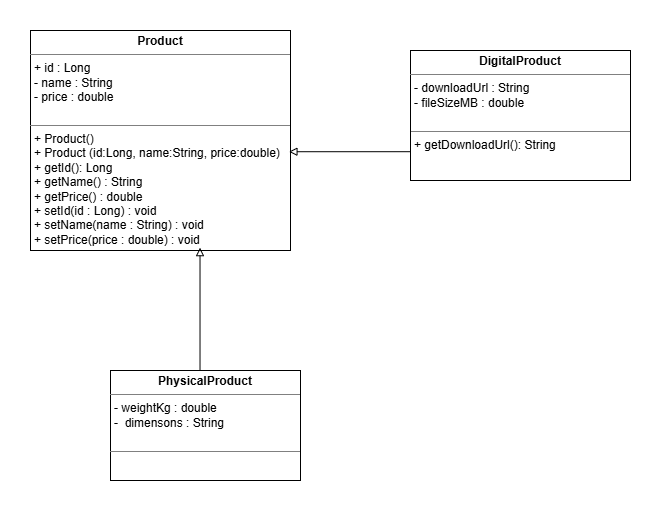

The diagram above was exported from draw.io. Its source (the exported page's mxGraphModel, read from the mxfile embedded in the PNG):
<mxGraphModel dx="732" dy="618" grid="1" gridSize="10" guides="1" tooltips="1" connect="1" arrows="1" fold="1" page="1" pageScale="1" pageWidth="1169" pageHeight="827" math="0" shadow="0">
  <root>
    <mxCell id="0" />
    <mxCell id="1" parent="0" />
    <mxCell id="3Wlf2Sz4UmRkWyY_PH39-1" parent="1" style="verticalAlign=top;align=left;overflow=fill;html=1;whiteSpace=wrap;" value="&lt;p style=&quot;margin:0px;margin-top:4px;text-align:center;&quot;&gt;&lt;b&gt;Product&lt;/b&gt;&lt;/p&gt;&lt;hr size=&quot;1&quot; style=&quot;border-style:solid;&quot;&gt;&lt;p style=&quot;margin:0px;margin-left:4px;&quot;&gt;+ id : Long&lt;/p&gt;&lt;p style=&quot;margin:0px;margin-left:4px;&quot;&gt;- name : String&lt;/p&gt;&lt;p style=&quot;margin:0px;margin-left:4px;&quot;&gt;- price : double&lt;/p&gt;&lt;p style=&quot;margin:0px;margin-left:4px;&quot;&gt;&lt;br&gt;&lt;/p&gt;&lt;hr size=&quot;1&quot; style=&quot;border-style:solid;&quot;&gt;&lt;p style=&quot;margin:0px;margin-left:4px;&quot;&gt;+ Product()&lt;/p&gt;&lt;p style=&quot;margin:0px;margin-left:4px;&quot;&gt;+ Product (id:Long, name:String, price:double)&lt;/p&gt;&lt;p style=&quot;margin:0px;margin-left:4px;&quot;&gt;+ getId(): Long&lt;/p&gt;&lt;p style=&quot;margin:0px;margin-left:4px;&quot;&gt;+ getName() : String&lt;/p&gt;&lt;p style=&quot;margin:0px;margin-left:4px;&quot;&gt;+ getPrice() : double&lt;/p&gt;&lt;p style=&quot;margin:0px;margin-left:4px;&quot;&gt;+ setId(id : Long) : void&lt;/p&gt;&lt;p style=&quot;margin:0px;margin-left:4px;&quot;&gt;+ setName(name : String) : void&lt;/p&gt;&lt;p style=&quot;margin:0px;margin-left:4px;&quot;&gt;+ setPrice(price : double) : void&lt;/p&gt;&lt;p style=&quot;margin:0px;margin-left:4px;&quot;&gt;&lt;br&gt;&lt;/p&gt;&lt;p style=&quot;margin:0px;margin-left:4px;&quot;&gt;&lt;br&gt;&lt;/p&gt;" vertex="1">
      <mxGeometry height="220" width="260" x="100" y="90" as="geometry" />
    </mxCell>
    <mxCell id="3Wlf2Sz4UmRkWyY_PH39-2" parent="1" style="verticalAlign=top;align=left;overflow=fill;html=1;whiteSpace=wrap;" value="&lt;p style=&quot;margin:0px;margin-top:4px;text-align:center;&quot;&gt;&lt;b&gt;DigitalProduct&lt;/b&gt;&lt;/p&gt;&lt;hr size=&quot;1&quot; style=&quot;border-style:solid;&quot;&gt;&lt;p style=&quot;margin:0px;margin-left:4px;&quot;&gt;&lt;span style=&quot;background-color: transparent; color: light-dark(#000000, var(--ge-light-color, #ffffff));&quot;&gt;-&amp;nbsp;&lt;/span&gt;&lt;span style=&quot;background-color: transparent; color: light-dark(#000000, var(--ge-light-color, #ffffff));&quot;&gt;downloadUrl&lt;/span&gt;&lt;span style=&quot;background-color: transparent; color: light-dark(#000000, var(--ge-light-color, #ffffff));&quot;&gt;&amp;nbsp;: String&lt;/span&gt;&lt;/p&gt;&lt;p style=&quot;margin:0px;margin-left:4px;&quot;&gt;- fileSizeMB : double&lt;/p&gt;&lt;p style=&quot;margin:0px;margin-left:4px;&quot;&gt;&lt;br&gt;&lt;/p&gt;&lt;hr size=&quot;1&quot; style=&quot;border-style:solid;&quot;&gt;&lt;p style=&quot;margin:0px;margin-left:4px;&quot;&gt;+ getDownloadUrl(): String&lt;/p&gt;&lt;p style=&quot;margin:0px;margin-left:4px;&quot;&gt;&lt;br&gt;&lt;/p&gt;&lt;p style=&quot;margin:0px;margin-left:4px;&quot;&gt;&lt;br&gt;&lt;/p&gt;&lt;p style=&quot;margin:0px;margin-left:4px;&quot;&gt;&lt;br&gt;&lt;/p&gt;" vertex="1">
      <mxGeometry height="130" width="220" x="480" y="110" as="geometry" />
    </mxCell>
    <mxCell id="3Wlf2Sz4UmRkWyY_PH39-3" parent="1" style="verticalAlign=top;align=left;overflow=fill;html=1;whiteSpace=wrap;" value="&lt;p style=&quot;margin:0px;margin-top:4px;text-align:center;&quot;&gt;&lt;b&gt;PhysicalProduct&lt;/b&gt;&lt;/p&gt;&lt;hr size=&quot;1&quot; style=&quot;border-style:solid;&quot;&gt;&lt;p style=&quot;margin:0px;margin-left:4px;&quot;&gt;&lt;span style=&quot;background-color: transparent; color: light-dark(#000000, var(--ge-light-color, #ffffff));&quot;&gt;- weightKg : double&amp;nbsp;&lt;/span&gt;&lt;/p&gt;&lt;p style=&quot;margin:0px;margin-left:4px;&quot;&gt;-&amp;nbsp; dimensons : String&lt;/p&gt;&lt;p style=&quot;margin:0px;margin-left:4px;&quot;&gt;&lt;br&gt;&lt;/p&gt;&lt;hr size=&quot;1&quot; style=&quot;border-style:solid;&quot;&gt;&lt;p style=&quot;margin:0px;margin-left:4px;&quot;&gt;&lt;br&gt;&lt;/p&gt;&lt;p style=&quot;margin:0px;margin-left:4px;&quot;&gt;&lt;br&gt;&lt;/p&gt;&lt;p style=&quot;margin:0px;margin-left:4px;&quot;&gt;&lt;br&gt;&lt;/p&gt;" vertex="1">
      <mxGeometry height="110" width="190" x="180" y="430" as="geometry" />
    </mxCell>
    <mxCell id="3Wlf2Sz4UmRkWyY_PH39-4" edge="1" parent="1" source="3Wlf2Sz4UmRkWyY_PH39-2" style="edgeStyle=orthogonalEdgeStyle;shape=connector;rounded=0;orthogonalLoop=1;jettySize=auto;html=1;exitX=0;exitY=0.5;exitDx=0;exitDy=0;entryX=0.994;entryY=0.551;entryDx=0;entryDy=0;entryPerimeter=0;strokeColor=default;align=center;verticalAlign=middle;fontFamily=Helvetica;fontSize=11;fontColor=default;labelBackgroundColor=default;defaultLabelBackgroundColor=page;endArrow=block;endFill=0;startArrow=none;startFill=0;" target="3Wlf2Sz4UmRkWyY_PH39-1">
      <mxGeometry relative="1" x="-0.0062" as="geometry">
        <Array as="points">
          <mxPoint x="480" y="211.2" />
        </Array>
      </mxGeometry>
    </mxCell>
    <mxCell id="3Wlf2Sz4UmRkWyY_PH39-5" edge="1" parent="1" source="3Wlf2Sz4UmRkWyY_PH39-3" style="edgeStyle=orthogonalEdgeStyle;shape=connector;rounded=0;orthogonalLoop=1;jettySize=auto;html=1;entryX=0.652;entryY=0.987;entryDx=0;entryDy=0;entryPerimeter=0;strokeColor=default;align=center;verticalAlign=middle;fontFamily=Helvetica;fontSize=11;fontColor=default;labelBackgroundColor=default;defaultLabelBackgroundColor=page;endArrow=block;endFill=0;" target="3Wlf2Sz4UmRkWyY_PH39-1">
      <mxGeometry relative="1" as="geometry">
        <Array as="points">
          <mxPoint x="280" y="430" />
          <mxPoint x="280" y="430" />
        </Array>
      </mxGeometry>
    </mxCell>
  </root>
</mxGraphModel>